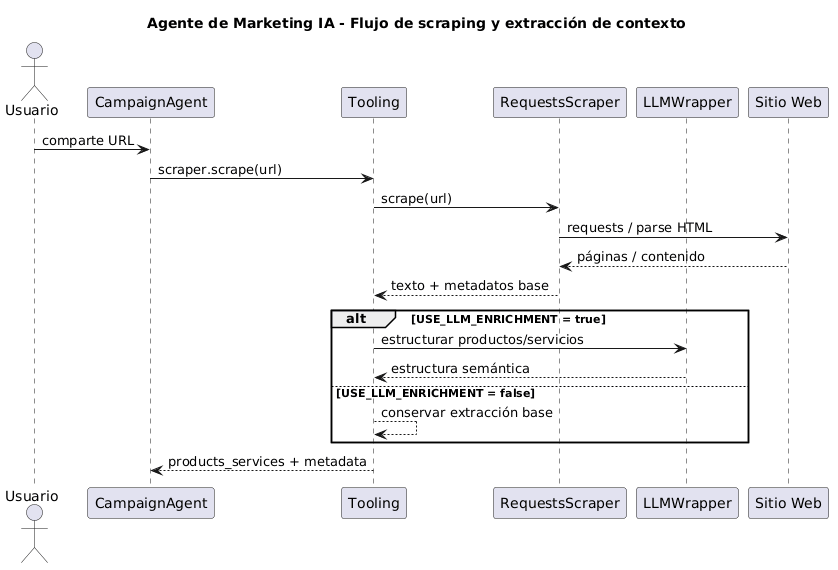

The diagram above was rendered by PlantUML. Its source (embedded in the PNG):
@startuml
title Agente de Marketing IA - Flujo de scraping y extracción de contexto
skinparam shadowing false

actor Usuario
participant "CampaignAgent" as A
participant "Tooling" as T
participant "RequestsScraper" as S
participant "LLMWrapper" as L
participant "Sitio Web" as WEB

Usuario -> A : comparte URL
A -> T : scraper.scrape(url)
T -> S : scrape(url)
S -> WEB : requests / parse HTML
WEB --> S : páginas / contenido
S --> T : texto + metadatos base

alt USE_LLM_ENRICHMENT = true
  T -> L : estructurar productos/servicios
  L --> T : estructura semántica
else USE_LLM_ENRICHMENT = false
  T --> T : conservar extracción base
end

T --> A : products_services + metadata
@enduml